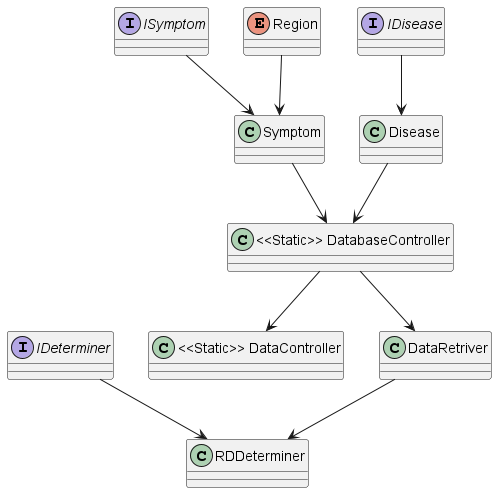

The diagram above was rendered by PlantUML. Its source (embedded in the PNG):
@startuml

class DataController as "<<Static>> DataController"
class DataRetriver
class DatabaseController as "<<Static>> DatabaseController"
class Symptom
class Disease
class RDDeterminer

interface IDeterminer
interface ISymptom
interface IDisease

enum Region

ISymptom --> Symptom
Region --> Symptom
IDisease --> Disease
IDeterminer --> RDDeterminer

Symptom --> DatabaseController
Disease --> DatabaseController

DatabaseController --> DataRetriver
DatabaseController --> DataController

DataRetriver --> RDDeterminer



@enduml